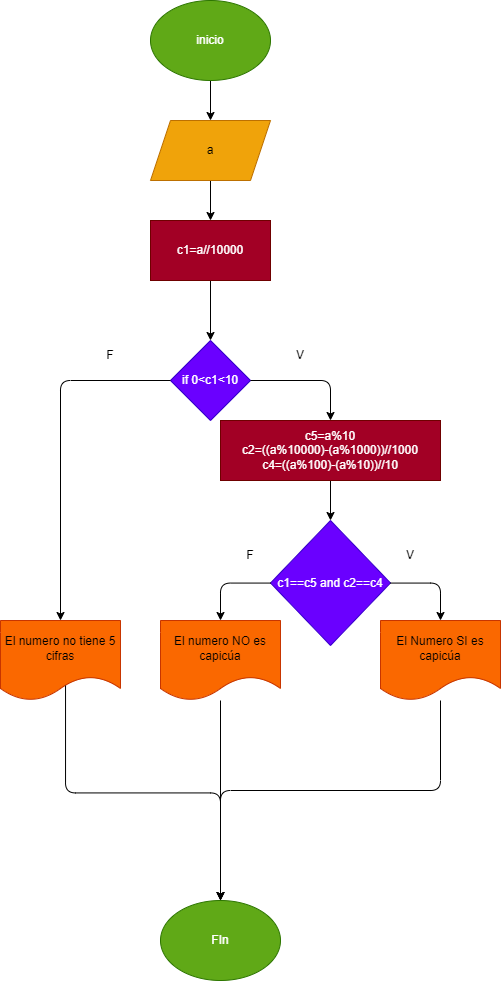

The diagram above was exported from draw.io. Its source (the exported page's mxGraphModel, read from the mxfile embedded in the PNG):
<mxGraphModel dx="1680" dy="799" grid="1" gridSize="10" guides="1" tooltips="1" connect="1" arrows="1" fold="1" page="1" pageScale="1" pageWidth="827" pageHeight="1169" math="0" shadow="0">
  <root>
    <mxCell id="0" />
    <mxCell id="1" parent="0" />
    <mxCell id="30" style="edgeStyle=none;html=1;" edge="1" parent="1" source="2" target="29">
      <mxGeometry relative="1" as="geometry" />
    </mxCell>
    <mxCell id="2" value="inicio" style="ellipse;whiteSpace=wrap;html=1;fillColor=#60a917;fontColor=#ffffff;strokeColor=#2D7600;" vertex="1" parent="1">
      <mxGeometry x="170" y="60" width="120" height="80" as="geometry" />
    </mxCell>
    <mxCell id="7" style="edgeStyle=none;html=1;" edge="1" parent="1" source="3" target="6">
      <mxGeometry relative="1" as="geometry" />
    </mxCell>
    <mxCell id="3" value="c1=a//10000" style="rounded=0;whiteSpace=wrap;html=1;fillColor=#a20025;fontColor=#ffffff;strokeColor=#6F0000;" vertex="1" parent="1">
      <mxGeometry x="170" y="280" width="120" height="60" as="geometry" />
    </mxCell>
    <mxCell id="6" value="if 0&amp;lt;c1&amp;lt;10" style="rhombus;whiteSpace=wrap;html=1;fillColor=#6a00ff;fontColor=#ffffff;strokeColor=#3700CC;" vertex="1" parent="1">
      <mxGeometry x="190" y="400" width="80" height="80" as="geometry" />
    </mxCell>
    <mxCell id="8" value="El numero no tiene 5 cifras" style="shape=document;whiteSpace=wrap;html=1;boundedLbl=1;fillColor=#fa6800;fontColor=#000000;strokeColor=#C73500;" vertex="1" parent="1">
      <mxGeometry x="20" y="680" width="120" height="80" as="geometry" />
    </mxCell>
    <mxCell id="11" style="edgeStyle=none;html=1;" edge="1" parent="1" source="9" target="10">
      <mxGeometry relative="1" as="geometry" />
    </mxCell>
    <mxCell id="9" value="c5=a%10&lt;br&gt;c2=((a%10000)-(a%1000))//1000&lt;br&gt;c4=((a%100)-(a%10))//10" style="rounded=0;whiteSpace=wrap;html=1;fillColor=#a20025;fontColor=#ffffff;strokeColor=#6F0000;" vertex="1" parent="1">
      <mxGeometry x="240" y="480" width="220" height="60" as="geometry" />
    </mxCell>
    <mxCell id="10" value="c1==c5 and c2==c4" style="rhombus;whiteSpace=wrap;html=1;fillColor=#6a00ff;fontColor=#ffffff;strokeColor=#3700CC;" vertex="1" parent="1">
      <mxGeometry x="290" y="580" width="120" height="125" as="geometry" />
    </mxCell>
    <mxCell id="12" value="El Numero SI es capicúa" style="shape=document;whiteSpace=wrap;html=1;boundedLbl=1;fillColor=#fa6800;fontColor=#000000;strokeColor=#C73500;" vertex="1" parent="1">
      <mxGeometry x="400" y="680" width="120" height="80" as="geometry" />
    </mxCell>
    <mxCell id="13" value="El numero NO es capicúa" style="shape=document;whiteSpace=wrap;html=1;boundedLbl=1;fillColor=#fa6800;fontColor=#000000;strokeColor=#C73500;" vertex="1" parent="1">
      <mxGeometry x="180" y="680" width="120" height="80" as="geometry" />
    </mxCell>
    <mxCell id="14" value="FIn" style="ellipse;whiteSpace=wrap;html=1;fillColor=#60a917;fontColor=#ffffff;strokeColor=#2D7600;" vertex="1" parent="1">
      <mxGeometry x="180" y="960" width="120" height="80" as="geometry" />
    </mxCell>
    <mxCell id="15" value="" style="edgeStyle=segmentEdgeStyle;endArrow=classic;html=1;" edge="1" parent="1" source="6" target="9">
      <mxGeometry width="50" height="50" relative="1" as="geometry">
        <mxPoint x="260" y="380" as="sourcePoint" />
        <mxPoint x="310" y="330" as="targetPoint" />
      </mxGeometry>
    </mxCell>
    <mxCell id="16" value="" style="edgeStyle=segmentEdgeStyle;endArrow=classic;html=1;" edge="1" parent="1" source="6" target="8">
      <mxGeometry width="50" height="50" relative="1" as="geometry">
        <mxPoint x="280" y="320" as="sourcePoint" />
        <mxPoint x="360" y="420" as="targetPoint" />
      </mxGeometry>
    </mxCell>
    <mxCell id="17" value="" style="edgeStyle=segmentEdgeStyle;endArrow=classic;html=1;" edge="1" parent="1" source="10" target="13">
      <mxGeometry width="50" height="50" relative="1" as="geometry">
        <mxPoint x="260" y="480" as="sourcePoint" />
        <mxPoint x="310" y="430" as="targetPoint" />
      </mxGeometry>
    </mxCell>
    <mxCell id="18" value="" style="edgeStyle=segmentEdgeStyle;endArrow=classic;html=1;" edge="1" parent="1" source="10" target="12">
      <mxGeometry width="50" height="50" relative="1" as="geometry">
        <mxPoint x="300" y="577.5" as="sourcePoint" />
        <mxPoint x="250" y="640" as="targetPoint" />
      </mxGeometry>
    </mxCell>
    <mxCell id="20" value="V" style="text;html=1;strokeColor=none;fillColor=none;align=center;verticalAlign=middle;whiteSpace=wrap;rounded=0;" vertex="1" parent="1">
      <mxGeometry x="290" y="400" width="60" height="30" as="geometry" />
    </mxCell>
    <mxCell id="21" value="V" style="text;html=1;strokeColor=none;fillColor=none;align=center;verticalAlign=middle;whiteSpace=wrap;rounded=0;" vertex="1" parent="1">
      <mxGeometry x="400" y="600" width="60" height="30" as="geometry" />
    </mxCell>
    <mxCell id="22" value="F" style="text;html=1;strokeColor=none;fillColor=none;align=center;verticalAlign=middle;whiteSpace=wrap;rounded=0;" vertex="1" parent="1">
      <mxGeometry x="240" y="600" width="60" height="30" as="geometry" />
    </mxCell>
    <mxCell id="23" value="F" style="text;html=1;strokeColor=none;fillColor=none;align=center;verticalAlign=middle;whiteSpace=wrap;rounded=0;" vertex="1" parent="1">
      <mxGeometry x="100" y="400" width="60" height="30" as="geometry" />
    </mxCell>
    <mxCell id="26" value="" style="edgeStyle=elbowEdgeStyle;elbow=vertical;endArrow=classic;html=1;exitX=0.542;exitY=0.813;exitDx=0;exitDy=0;exitPerimeter=0;" edge="1" parent="1" source="8" target="14">
      <mxGeometry width="50" height="50" relative="1" as="geometry">
        <mxPoint x="250" y="720" as="sourcePoint" />
        <mxPoint x="240" y="810" as="targetPoint" />
      </mxGeometry>
    </mxCell>
    <mxCell id="27" value="" style="edgeStyle=elbowEdgeStyle;elbow=vertical;endArrow=classic;html=1;" edge="1" parent="1" source="12" target="14">
      <mxGeometry width="50" height="50" relative="1" as="geometry">
        <mxPoint x="260" y="740" as="sourcePoint" />
        <mxPoint x="310" y="690" as="targetPoint" />
        <Array as="points">
          <mxPoint x="350" y="850" />
        </Array>
      </mxGeometry>
    </mxCell>
    <mxCell id="28" value="" style="edgeStyle=elbowEdgeStyle;elbow=vertical;endArrow=classic;html=1;" edge="1" parent="1" source="13" target="14">
      <mxGeometry width="50" height="50" relative="1" as="geometry">
        <mxPoint x="250" y="740" as="sourcePoint" />
        <mxPoint x="320" y="740" as="targetPoint" />
      </mxGeometry>
    </mxCell>
    <mxCell id="31" style="edgeStyle=none;html=1;" edge="1" parent="1" source="29" target="3">
      <mxGeometry relative="1" as="geometry" />
    </mxCell>
    <mxCell id="29" value="a" style="shape=parallelogram;perimeter=parallelogramPerimeter;whiteSpace=wrap;html=1;fixedSize=1;fillColor=#f0a30a;fontColor=#000000;strokeColor=#BD7000;" vertex="1" parent="1">
      <mxGeometry x="170" y="180" width="120" height="60" as="geometry" />
    </mxCell>
  </root>
</mxGraphModel>